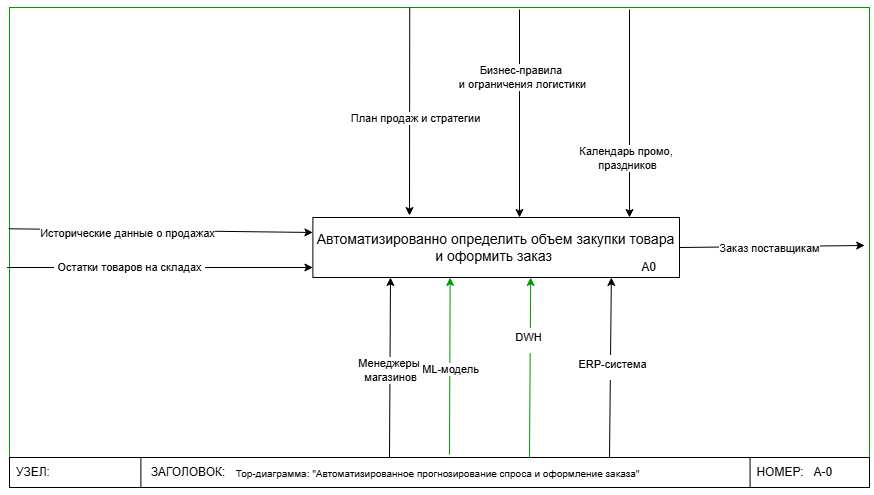

The diagram above was exported from draw.io. Its source (the exported page's mxGraphModel, read from the mxfile embedded in the PNG):
<mxGraphModel dx="2496" dy="1635" grid="1" gridSize="10" guides="1" tooltips="1" connect="1" arrows="1" fold="1" page="1" pageScale="1" pageWidth="827" pageHeight="1169" math="0" shadow="0">
  <root>
    <mxCell id="5jX7VBWPTpezmJTBz02W-0" />
    <mxCell id="5jX7VBWPTpezmJTBz02W-1" parent="5jX7VBWPTpezmJTBz02W-0" />
    <mxCell id="5jX7VBWPTpezmJTBz02W-2" value="" style="group" parent="5jX7VBWPTpezmJTBz02W-1" vertex="1" connectable="0">
      <mxGeometry x="-860" y="-30" width="860" height="480" as="geometry" />
    </mxCell>
    <mxCell id="5jX7VBWPTpezmJTBz02W-3" value="" style="rounded=0;whiteSpace=wrap;html=1;fillColor=none;strokeColor=#009900;" parent="5jX7VBWPTpezmJTBz02W-2" vertex="1">
      <mxGeometry width="860" height="480" as="geometry" />
    </mxCell>
    <mxCell id="5jX7VBWPTpezmJTBz02W-4" value="&lt;h3 data-end=&quot;498&quot; data-start=&quot;444&quot;&gt;&lt;span style=&quot;font-weight: normal;&quot;&gt;&lt;font style=&quot;font-size: 10px;&quot;&gt;Тор-диаграмма: &quot;Автоматизированное прогнозирование спроса и оформление заказа&quot;&amp;nbsp;&lt;/font&gt;&lt;/span&gt;&lt;/h3&gt;" style="rounded=0;whiteSpace=wrap;html=1;fillColor=none;" parent="5jX7VBWPTpezmJTBz02W-2" vertex="1">
      <mxGeometry y="450" width="860" height="30" as="geometry" />
    </mxCell>
    <mxCell id="5jX7VBWPTpezmJTBz02W-5" value="&amp;nbsp;&lt;span style=&quot;white-space: pre;&quot;&gt;&#09;&lt;/span&gt;А-0" style="rounded=0;whiteSpace=wrap;html=1;fillColor=none;" parent="5jX7VBWPTpezmJTBz02W-2" vertex="1">
      <mxGeometry x="740.5555555555555" y="450" width="119.44444444444444" height="30" as="geometry" />
    </mxCell>
    <mxCell id="5jX7VBWPTpezmJTBz02W-6" value="" style="rounded=0;whiteSpace=wrap;html=1;fillColor=none;" parent="5jX7VBWPTpezmJTBz02W-2" vertex="1">
      <mxGeometry y="450" width="131.38888888888889" height="30" as="geometry" />
    </mxCell>
    <mxCell id="5jX7VBWPTpezmJTBz02W-7" value="УЗЕЛ:" style="text;html=1;align=center;verticalAlign=middle;whiteSpace=wrap;rounded=0;" parent="5jX7VBWPTpezmJTBz02W-2" vertex="1">
      <mxGeometry y="450" width="47.77777777777777" height="30" as="geometry" />
    </mxCell>
    <mxCell id="5jX7VBWPTpezmJTBz02W-8" value="ЗАГОЛОВОК:" style="text;html=1;align=center;verticalAlign=middle;whiteSpace=wrap;rounded=0;" parent="5jX7VBWPTpezmJTBz02W-2" vertex="1">
      <mxGeometry x="131.38888888888889" y="450" width="95.55555555555554" height="30" as="geometry" />
    </mxCell>
    <mxCell id="5jX7VBWPTpezmJTBz02W-9" value="НОМЕР:" style="text;html=1;align=center;verticalAlign=middle;whiteSpace=wrap;rounded=0;" parent="5jX7VBWPTpezmJTBz02W-2" vertex="1">
      <mxGeometry x="740.5555555555555" y="450" width="59.72222222222222" height="30" as="geometry" />
    </mxCell>
    <mxCell id="5jX7VBWPTpezmJTBz02W-10" value="" style="group" parent="5jX7VBWPTpezmJTBz02W-2" vertex="1" connectable="0">
      <mxGeometry x="303.39" y="210" width="366.61" height="60" as="geometry" />
    </mxCell>
    <mxCell id="5jX7VBWPTpezmJTBz02W-11" value="&lt;h3 data-end=&quot;498&quot; data-start=&quot;444&quot;&gt;&lt;span style=&quot;font-weight: normal;&quot;&gt;Автоматизированно определить объем закупки товара и оформить заказ&amp;nbsp;&lt;/span&gt;&lt;/h3&gt;" style="rounded=0;whiteSpace=wrap;html=1;" parent="5jX7VBWPTpezmJTBz02W-10" vertex="1">
      <mxGeometry width="366.61000000000007" height="60" as="geometry" />
    </mxCell>
    <mxCell id="5jX7VBWPTpezmJTBz02W-12" value="A0" style="text;html=1;align=center;verticalAlign=middle;whiteSpace=wrap;rounded=0;" parent="5jX7VBWPTpezmJTBz02W-10" vertex="1">
      <mxGeometry x="305.50833333333344" y="40" width="61.10166666666666" height="20" as="geometry" />
    </mxCell>
    <mxCell id="5jX7VBWPTpezmJTBz02W-13" value="" style="endArrow=classic;html=1;rounded=0;entryX=0.25;entryY=0;entryDx=0;entryDy=0;exitX=0.435;exitY=0.004;exitDx=0;exitDy=0;exitPerimeter=0;" parent="5jX7VBWPTpezmJTBz02W-2" edge="1">
      <mxGeometry width="50" height="50" relative="1" as="geometry">
        <mxPoint x="400.24333333333334" y="7.283063041541027e-14" as="sourcePoint" />
        <mxPoint x="400.00444444444446" y="208.08" as="targetPoint" />
      </mxGeometry>
    </mxCell>
    <mxCell id="5jX7VBWPTpezmJTBz02W-14" value="План продаж и стратегии" style="edgeLabel;html=1;align=center;verticalAlign=middle;resizable=0;points=[];" parent="5jX7VBWPTpezmJTBz02W-13" vertex="1" connectable="0">
      <mxGeometry x="0.0556" y="5" relative="1" as="geometry">
        <mxPoint as="offset" />
      </mxGeometry>
    </mxCell>
    <mxCell id="5jX7VBWPTpezmJTBz02W-15" value="" style="endArrow=classic;html=1;rounded=0;entryX=0.25;entryY=0;entryDx=0;entryDy=0;exitX=0.435;exitY=0.004;exitDx=0;exitDy=0;exitPerimeter=0;" parent="5jX7VBWPTpezmJTBz02W-2" edge="1">
      <mxGeometry width="50" height="50" relative="1" as="geometry">
        <mxPoint x="510.00305555555553" y="2" as="sourcePoint" />
        <mxPoint x="510.00305555555553" y="210" as="targetPoint" />
      </mxGeometry>
    </mxCell>
    <mxCell id="5jX7VBWPTpezmJTBz02W-16" value="Бизнес-правила&amp;nbsp;&lt;div&gt;и ограничения логистики&lt;/div&gt;" style="edgeLabel;html=1;align=center;verticalAlign=middle;resizable=0;points=[];" parent="5jX7VBWPTpezmJTBz02W-15" vertex="1" connectable="0">
      <mxGeometry x="-0.3597" y="2" relative="1" as="geometry">
        <mxPoint as="offset" />
      </mxGeometry>
    </mxCell>
    <mxCell id="5jX7VBWPTpezmJTBz02W-17" value="" style="endArrow=classic;html=1;rounded=0;exitX=-0.001;exitY=0.461;exitDx=0;exitDy=0;exitPerimeter=0;" parent="5jX7VBWPTpezmJTBz02W-2" source="5jX7VBWPTpezmJTBz02W-3" edge="1">
      <mxGeometry width="50" height="50" relative="1" as="geometry">
        <mxPoint x="16.72222222222222" y="230" as="sourcePoint" />
        <mxPoint x="303.3888888888888" y="225" as="targetPoint" />
      </mxGeometry>
    </mxCell>
    <mxCell id="5jX7VBWPTpezmJTBz02W-18" value="Исторические данные о продажах" style="edgeLabel;html=1;align=center;verticalAlign=middle;resizable=0;points=[];" parent="5jX7VBWPTpezmJTBz02W-17" vertex="1" connectable="0">
      <mxGeometry x="-0.2269" y="-3" relative="1" as="geometry">
        <mxPoint as="offset" />
      </mxGeometry>
    </mxCell>
    <mxCell id="5jX7VBWPTpezmJTBz02W-19" value="" style="endArrow=classic;html=1;rounded=0;" parent="5jX7VBWPTpezmJTBz02W-2" edge="1">
      <mxGeometry width="50" height="50" relative="1" as="geometry">
        <mxPoint x="-2.388888888888889" y="260" as="sourcePoint" />
        <mxPoint x="303.3888888888888" y="260" as="targetPoint" />
      </mxGeometry>
    </mxCell>
    <mxCell id="5jX7VBWPTpezmJTBz02W-20" value="&lt;table&gt;&lt;tbody&gt;&lt;tr&gt;&lt;td data-end=&quot;958&quot; data-start=&quot;946&quot; data-col-size=&quot;sm&quot;&gt;&lt;/td&gt;&lt;/tr&gt;&lt;/tbody&gt;&lt;/table&gt;&lt;table&gt;&lt;tbody&gt;&lt;tr&gt;&lt;td data-end=&quot;1008&quot; data-start=&quot;958&quot; data-col-size=&quot;sm&quot;&gt;Остатки товаров на складах&lt;/td&gt;&lt;/tr&gt;&lt;/tbody&gt;&lt;/table&gt;" style="edgeLabel;html=1;align=center;verticalAlign=middle;resizable=0;points=[];" parent="5jX7VBWPTpezmJTBz02W-19" vertex="1" connectable="0">
      <mxGeometry x="-0.2046" y="4" relative="1" as="geometry">
        <mxPoint as="offset" />
      </mxGeometry>
    </mxCell>
    <mxCell id="5jX7VBWPTpezmJTBz02W-21" value="" style="endArrow=classic;html=1;rounded=0;exitX=1;exitY=0.5;exitDx=0;exitDy=0;" parent="5jX7VBWPTpezmJTBz02W-2" source="5jX7VBWPTpezmJTBz02W-11" edge="1">
      <mxGeometry width="50" height="50" relative="1" as="geometry">
        <mxPoint x="680" y="238" as="sourcePoint" />
        <mxPoint x="855.2222222222222" y="238" as="targetPoint" />
      </mxGeometry>
    </mxCell>
    <mxCell id="5jX7VBWPTpezmJTBz02W-22" value="Заказ поставщикам" style="edgeLabel;html=1;align=center;verticalAlign=middle;resizable=0;points=[];" parent="5jX7VBWPTpezmJTBz02W-21" vertex="1" connectable="0">
      <mxGeometry x="-0.3636" relative="1" as="geometry">
        <mxPoint x="31" y="1" as="offset" />
      </mxGeometry>
    </mxCell>
    <mxCell id="5jX7VBWPTpezmJTBz02W-23" value="" style="endArrow=classic;html=1;rounded=0;exitX=0.514;exitY=-0.089;exitDx=0;exitDy=0;exitPerimeter=0;entryX=0.38;entryY=1.002;entryDx=0;entryDy=0;entryPerimeter=0;strokeColor=#009900;" parent="5jX7VBWPTpezmJTBz02W-2" edge="1">
      <mxGeometry width="50" height="50" relative="1" as="geometry">
        <mxPoint x="439.99999999999994" y="447.2099999999999" as="sourcePoint" />
        <mxPoint x="440.6617999999998" y="270" as="targetPoint" />
      </mxGeometry>
    </mxCell>
    <mxCell id="5jX7VBWPTpezmJTBz02W-24" value="ML-модель" style="edgeLabel;html=1;align=center;verticalAlign=middle;resizable=0;points=[];" parent="5jX7VBWPTpezmJTBz02W-23" vertex="1" connectable="0">
      <mxGeometry x="-0.0274" relative="1" as="geometry">
        <mxPoint as="offset" />
      </mxGeometry>
    </mxCell>
    <mxCell id="5jX7VBWPTpezmJTBz02W-25" value="" style="endArrow=classic;html=1;rounded=0;exitX=0.476;exitY=-0.016;exitDx=0;exitDy=0;exitPerimeter=0;entryX=0.38;entryY=1.002;entryDx=0;entryDy=0;entryPerimeter=0;strokeColor=#009900;" parent="5jX7VBWPTpezmJTBz02W-2" edge="1">
      <mxGeometry width="50" height="50" relative="1" as="geometry">
        <mxPoint x="519.9955555555555" y="450" as="sourcePoint" />
        <mxPoint x="521.1899999999999" y="270" as="targetPoint" />
      </mxGeometry>
    </mxCell>
    <mxCell id="5jX7VBWPTpezmJTBz02W-26" value="&lt;table&gt;&lt;tbody&gt;&lt;tr&gt;&lt;td data-end=&quot;1705&quot; data-start=&quot;1655&quot; data-col-size=&quot;sm&quot;&gt;DWH&lt;table style=&quot;color: light-dark(rgb(0, 0, 0), rgb(255, 255, 255));&quot;&gt;&lt;tbody&gt;&lt;tr&gt;&lt;td data-end=&quot;1777&quot; data-start=&quot;1705&quot; data-col-size=&quot;md&quot;&gt;&lt;/td&gt;&lt;/tr&gt;&lt;/tbody&gt;&lt;/table&gt;&lt;/td&gt;&lt;/tr&gt;&lt;/tbody&gt;&lt;/table&gt;" style="edgeLabel;html=1;align=center;verticalAlign=middle;resizable=0;points=[];" parent="5jX7VBWPTpezmJTBz02W-25" vertex="1" connectable="0">
      <mxGeometry x="0.3021" y="2" relative="1" as="geometry">
        <mxPoint as="offset" />
      </mxGeometry>
    </mxCell>
    <mxCell id="5jX7VBWPTpezmJTBz02W-27" value="" style="endArrow=classic;html=1;rounded=0;entryX=0.25;entryY=0;entryDx=0;entryDy=0;exitX=0.435;exitY=0.004;exitDx=0;exitDy=0;exitPerimeter=0;" parent="5jX7VBWPTpezmJTBz02W-2" edge="1">
      <mxGeometry width="50" height="50" relative="1" as="geometry">
        <mxPoint x="619.9977777777777" y="2" as="sourcePoint" />
        <mxPoint x="619.9977777777777" y="210" as="targetPoint" />
      </mxGeometry>
    </mxCell>
    <mxCell id="5jX7VBWPTpezmJTBz02W-28" value="Календарь промо,&amp;nbsp;&lt;div&gt;праздников&lt;/div&gt;" style="edgeLabel;html=1;align=center;verticalAlign=middle;resizable=0;points=[];" parent="5jX7VBWPTpezmJTBz02W-27" vertex="1" connectable="0">
      <mxGeometry x="-0.3597" y="2" relative="1" as="geometry">
        <mxPoint x="-4" y="81" as="offset" />
      </mxGeometry>
    </mxCell>
    <mxCell id="gqZnvibW0W9uJGZrXlVP-0" value="" style="endArrow=classic;html=1;rounded=0;exitX=0.742;exitY=0;exitDx=0;exitDy=0;exitPerimeter=0;" parent="5jX7VBWPTpezmJTBz02W-2" edge="1">
      <mxGeometry width="50" height="50" relative="1" as="geometry">
        <mxPoint x="599.9999999999999" y="450" as="sourcePoint" />
        <mxPoint x="601.88" y="270" as="targetPoint" />
      </mxGeometry>
    </mxCell>
    <mxCell id="gqZnvibW0W9uJGZrXlVP-1" value="&lt;table&gt;&lt;tbody&gt;&lt;tr&gt;&lt;td data-end=&quot;1705&quot; data-start=&quot;1655&quot; data-col-size=&quot;sm&quot;&gt;ERP-система&lt;/td&gt;&lt;/tr&gt;&lt;/tbody&gt;&lt;/table&gt;&lt;table&gt;&lt;tbody&gt;&lt;tr&gt;&lt;td data-end=&quot;1777&quot; data-start=&quot;1705&quot; data-col-size=&quot;md&quot;&gt;&lt;/td&gt;&lt;/tr&gt;&lt;/tbody&gt;&lt;/table&gt;" style="edgeLabel;html=1;align=center;verticalAlign=middle;resizable=0;points=[];" parent="gqZnvibW0W9uJGZrXlVP-0" vertex="1" connectable="0">
      <mxGeometry x="0.3021" y="2" relative="1" as="geometry">
        <mxPoint x="3" y="27" as="offset" />
      </mxGeometry>
    </mxCell>
    <mxCell id="Y27flFBoYfZ_yr3GjjfV-0" value="" style="endArrow=classic;html=1;rounded=0;exitX=0.476;exitY=-0.016;exitDx=0;exitDy=0;exitPerimeter=0;entryX=0.38;entryY=1.002;entryDx=0;entryDy=0;entryPerimeter=0;" edge="1" parent="5jX7VBWPTpezmJTBz02W-2">
      <mxGeometry width="50" height="50" relative="1" as="geometry">
        <mxPoint x="380" y="450" as="sourcePoint" />
        <mxPoint x="381" y="270" as="targetPoint" />
      </mxGeometry>
    </mxCell>
    <mxCell id="Y27flFBoYfZ_yr3GjjfV-1" value="Менеджеры&amp;nbsp;&lt;div&gt;магазинов&lt;/div&gt;" style="edgeLabel;html=1;align=center;verticalAlign=middle;resizable=0;points=[];" vertex="1" connectable="0" parent="Y27flFBoYfZ_yr3GjjfV-0">
      <mxGeometry x="-0.0274" relative="1" as="geometry">
        <mxPoint as="offset" />
      </mxGeometry>
    </mxCell>
  </root>
</mxGraphModel>